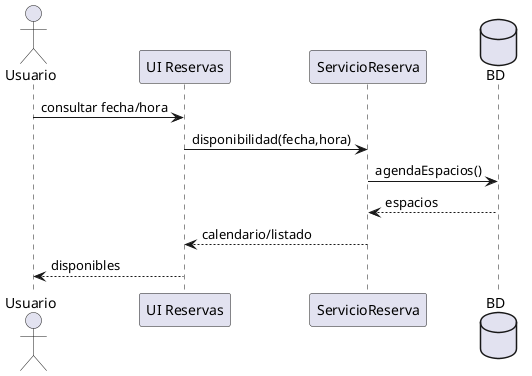

The diagram above was rendered by PlantUML. Its source (embedded in the PNG):
@startuml DS-09_RF10_disponibilidad
skinparam shadowing false

actor Usuario
participant "UI Reservas" as UI
participant "ServicioReserva" as SR
database BD
Usuario -> UI: consultar fecha/hora
UI -> SR: disponibilidad(fecha,hora)
SR -> BD: agendaEspacios()
BD --> SR: espacios
SR --> UI: calendario/listado
UI --> Usuario: disponibles

@enduml